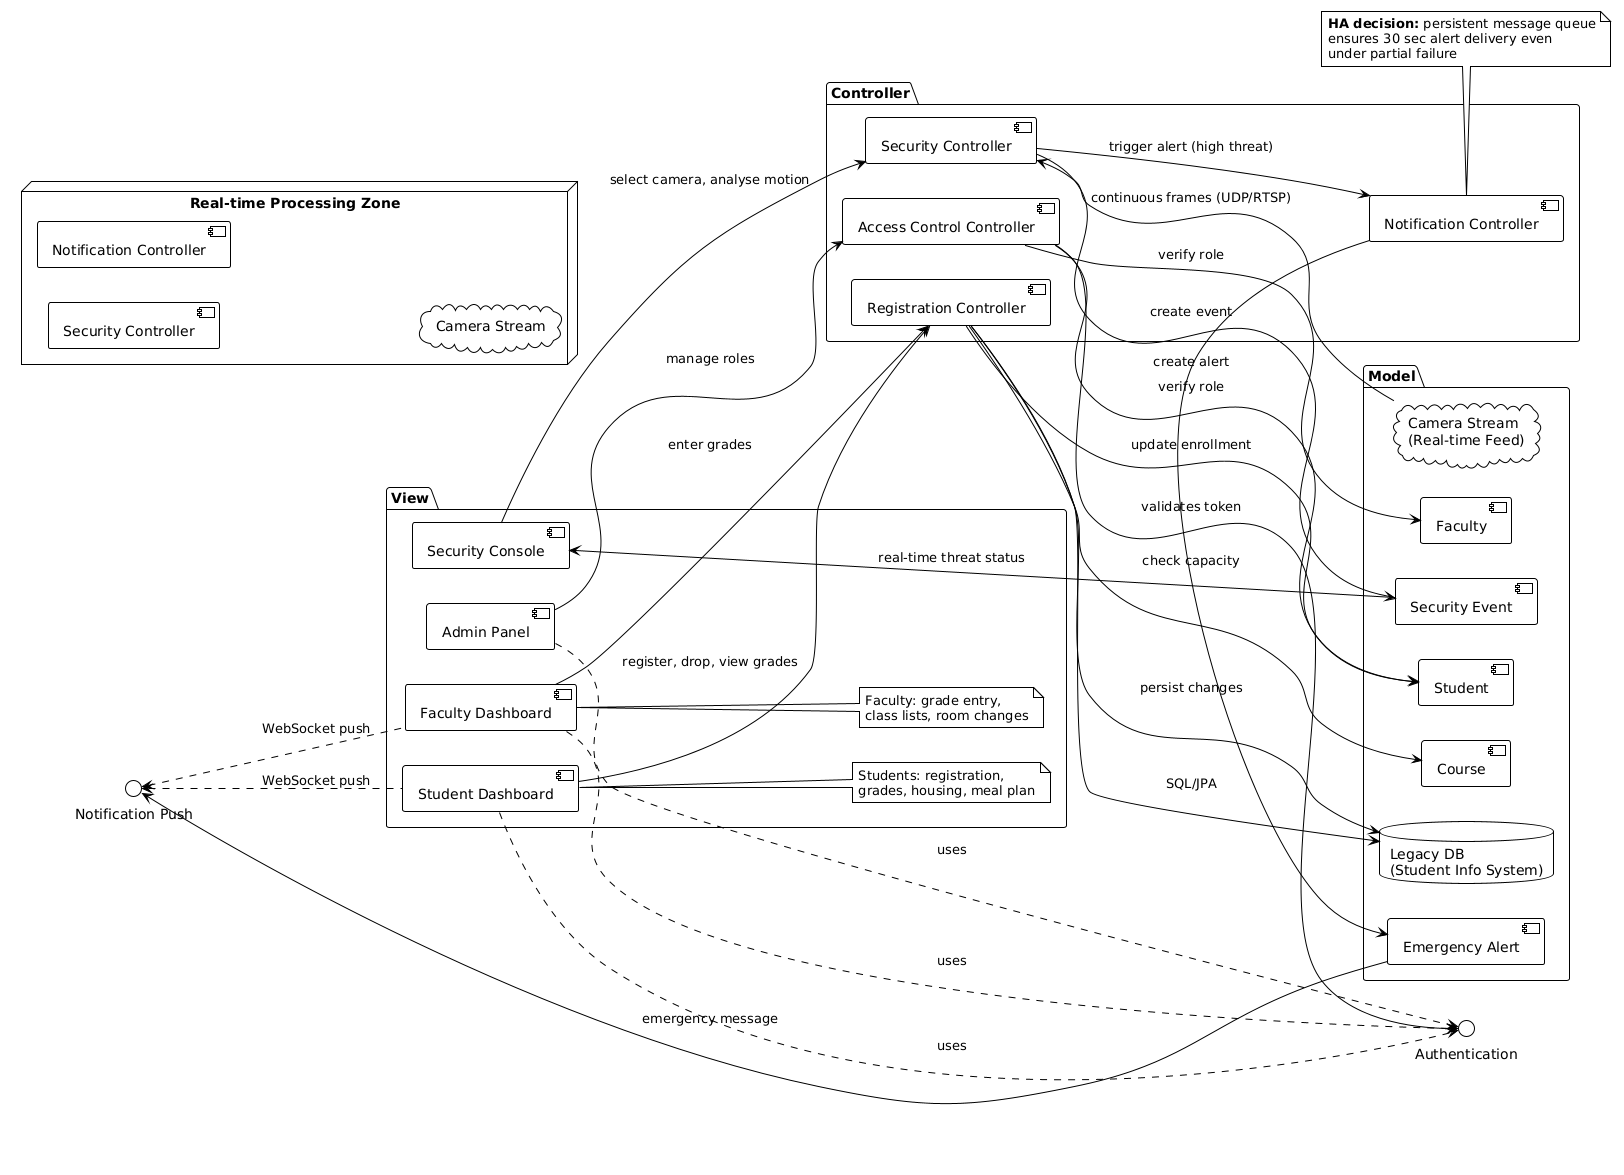

The diagram above was rendered by PlantUML. Its source (embedded in the PNG):
@startuml
!theme plain
skinparam componentStyle uml2
skinparam backgroundColor transparent
left to right direction

' ==================== VIEW COMPONENTS ====================
package "View" {
  [Student Dashboard] as StudentView
  [Faculty Dashboard] as FacultyView
  [Security Console] as SecurityView
  [Admin Panel] as AdminView
  
  note right of StudentView : Students: registration,\ngrades, housing, meal plan
  note right of FacultyView : Faculty: grade entry,\nclass lists, room changes
}

' ==================== CONTROLLER COMPONENTS ====================
package "Controller" {
  [Registration Controller] as RegCtrl
  [Security Controller] as SecCtrl
  [Notification Controller] as NotifCtrl
  [Access Control Controller] as AccessCtrl
}

' ==================== MODEL COMPONENTS ====================
package "Model" {
  [Student] as StudentModel
  [Faculty] as FacultyModel
  [Course] as CourseModel
  [Security Event] as SecEventModel
  [Emergency Alert] as AlertModel
  
  database "Legacy DB\n(Student Info System)" as LegacyDB
  cloud "Camera Stream\n(Real-time Feed)" as CameraStream
}

' ==================== INTERFACES (optional but clean) ====================
() "Authentication" as AuthInterface
() "Notification Push" as PushInterface

' ==================== ARROWS (Data & Control Flow) ====================
' View → Controller (control flow)
StudentView --> RegCtrl : "register, drop, view grades"
FacultyView --> RegCtrl : "enter grades"
SecurityView --> SecCtrl : "select camera, analyse motion"
AdminView --> AccessCtrl : "manage roles"

' Controller → Model (data flow)
RegCtrl --> StudentModel : "update enrollment"
RegCtrl --> CourseModel : "check capacity"
RegCtrl --> LegacyDB : "persist changes"
SecCtrl --> SecEventModel : "create event"
SecCtrl --> NotifCtrl : "trigger alert (high threat)"
NotifCtrl --> AlertModel : "create alert"
AccessCtrl --> StudentModel : "verify role"
AccessCtrl --> FacultyModel : "verify role"

' Model → View (data flow - push notifications)
AlertModel --> PushInterface : "emergency message"
PushInterface <.. StudentView : "WebSocket push"
PushInterface <.. FacultyView : "WebSocket push"

' External interfaces to Model
CameraStream --> SecCtrl : "continuous frames (UDP/RTSP)"
LegacyDB <-- RegCtrl : "SQL/JPA"

' Security console also reads events
SecEventModel --> SecurityView : "real-time threat status"

' Note for high availability
note bottom of NotifCtrl
  **HA decision:** persistent message queue
  ensures 30 sec alert delivery even
  under partial failure
end note

' ==================== ADDITIONAL DECORATIONS ====================
' Group critical real-time components
node "Real-time Processing Zone" {
  [Security Controller]
  [Notification Controller]
  cloud "Camera Stream"
}

' Show dependency on authentication interface
StudentView ..> AuthInterface : "uses"
FacultyView ..> AuthInterface : "uses"
AdminView ..> AuthInterface : "uses"
AccessCtrl --> AuthInterface : "validates token"
@enduml